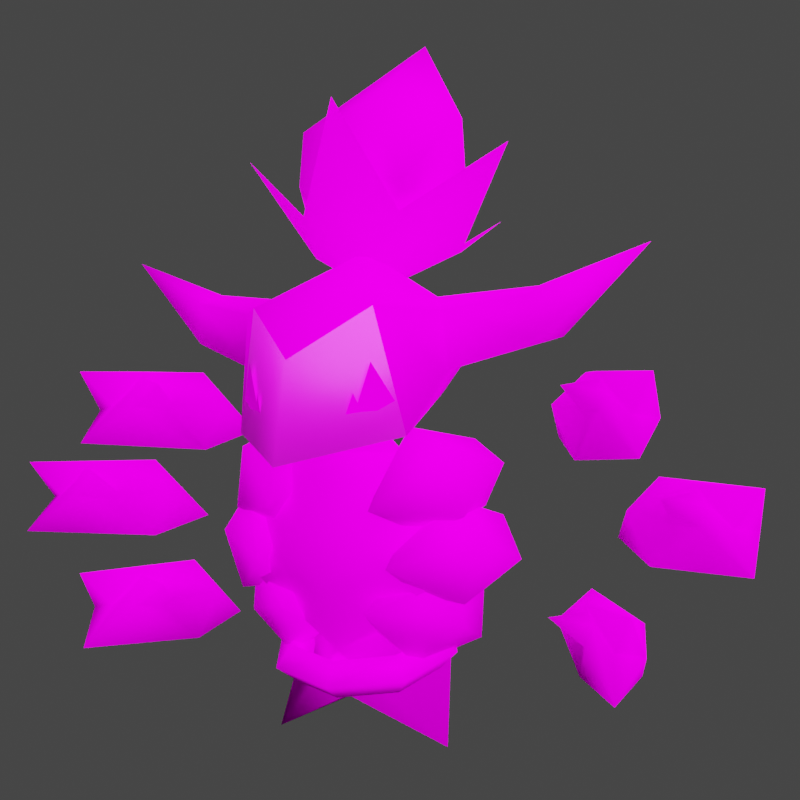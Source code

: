 # Source: rumble-hoopa.blend  (saved by Blender 3.6.11; exported with 4.5.12 LTS)
import bpy
from mathutils import Matrix  # noqa: F401  (used for matrix-valued properties, if any)

bpy.ops.wm.read_factory_settings(use_empty=True)
scene = bpy.context.scene
scene.name = 'Scene'

# ---- collections
col_collection = bpy.data.collections.new('Collection'); scene.collection.children.link(col_collection)

# ---- images (referenced by path relative to the original .blend; pixels are not part of the script)
import os
ASSET_DIR = os.environ.get("B2B_ASSET_DIR", "")  # directory of the original .blend (textures are referenced by path, not embedded)
HERE = os.path.dirname(os.path.abspath(__file__))  # packed textures are extracted next to this script under _unpacked/

def load_image(name, relpath, width, height, colorspace="sRGB"):
    """Load a texture the original file referenced (path relative to the .blend, or extracted next to this script)."""
    p = next((c for c in (os.path.join(HERE, relpath), os.path.join(ASSET_DIR, relpath)) if relpath and os.path.exists(c)), "")
    if p:
        img = bpy.data.images.load(p, check_existing=True)
        img.name = name
    else:  # same state as the original file: an image datablock whose file is absent (Cycles renders it pink)
        img = bpy.data.images.new(name, width, height)
        img.source = "FILE"
        img.filepath = "//" + (relpath or name)
    img.colorspace_settings.name = colorspace
    return img
img_pii_fuupa_mega_body_c_png = load_image('Pii_FUUPA_MEGA_Body_C.png', 'Pii_FUUPA_MEGA_Body_C.png', 1024, 1024, 'sRGB')
img_pii_fuupa_mega_eye_c_png = load_image('Pii_FUUPA_MEGA_Eye_C.png', 'Pii_FUUPA_MEGA_Eye_C.png', 1024, 1024, 'sRGB')

# ---- materials (node trees are filled in below, after node groups)
mat_pii_fuupa_mega_body = bpy.data.materials.new('Pii_FUUPA_MEGA_Body')
mat_pii_fuupa_mega_body.alpha_threshold = 0.0
mat_pii_fuupa_mega_body.use_backface_culling = True
mat_pii_fuupa_mega_body.use_transparent_shadow = False
mat_pii_fuupa_mega_body.line_color = (0.0, 0.0, 0.0, 1.0)
mat_pii_fuupa_mega_eye = bpy.data.materials.new('Pii_FUUPA_MEGA_Eye')
mat_pii_fuupa_mega_eye.use_transparent_shadow = False
mat_material = bpy.data.materials.new('Material')
mat_material.alpha_threshold = 0.0
mat_material.use_transparent_shadow = False
mat_material.roughness = 0.5
mat_material.line_color = (0.0, 0.0, 0.0, 1.0)
mat_material_001 = bpy.data.materials.new('Material.001')
mat_material_001.use_transparent_shadow = False

# ---- material node trees
mat_pii_fuupa_mega_body.use_nodes = True; mat_pii_fuupa_mega_body.node_tree.nodes.clear()
_N = mat_pii_fuupa_mega_body.node_tree.nodes; _L = mat_pii_fuupa_mega_body.node_tree.links
n0 = _N.new('ShaderNodeOutputMaterial'); n0.name = 'Material Output'; n0.location = (300, 300)
n1 = _N.new('ShaderNodeBsdfPrincipled'); n1.name = 'Principled BSDF'; n1.location = (10, 300)
n1.distribution = 'GGX'
n1.subsurface_method = 'BURLEY'
n1.inputs[2].default_value = 0.4
n1.inputs[3].default_value = 1.45
n1.inputs[13].default_value = 0.0
n1.inputs[27].default_value = (0.0, 0.0, 0.0, 1.0)
n1.inputs[28].default_value = 1.0
n2 = _N.new('ShaderNodeTexImage'); n2.name = 'Image Texture'; n2.location = (-280, 280)
n2.image = img_pii_fuupa_mega_body_c_png
n2.extension = 'MIRROR'
_L.new(n1.outputs[0], n0.inputs[0])
_L.new(n2.outputs[0], n1.inputs[0])
n0.is_active_output = True
mat_pii_fuupa_mega_eye.use_nodes = True; mat_pii_fuupa_mega_eye.node_tree.nodes.clear()
_N = mat_pii_fuupa_mega_eye.node_tree.nodes; _L = mat_pii_fuupa_mega_eye.node_tree.links
n0 = _N.new('ShaderNodeBsdfPrincipled'); n0.name = 'Principled BSDF'; n0.location = (10, 300)
n0.distribution = 'GGX'
n0.subsurface_method = 'BURLEY'
n0.inputs[3].default_value = 1.45
n0.inputs[27].default_value = (0.0, 0.0, 0.0, 1.0)
n0.inputs[28].default_value = 1.0
n1 = _N.new('ShaderNodeOutputMaterial'); n1.name = 'Material Output'; n1.location = (300, 300)
n2 = _N.new('ShaderNodeTexImage'); n2.name = 'Image Texture'; n2.location = (-280, 280)
n2.image = img_pii_fuupa_mega_eye_c_png
_L.new(n0.outputs[0], n1.inputs[0])
_L.new(n2.outputs[0], n0.inputs[0])
n1.is_active_output = True
mat_material.use_nodes = True; mat_material.node_tree.nodes.clear()
_N = mat_material.node_tree.nodes; _L = mat_material.node_tree.links
n0 = _N.new('ShaderNodeOutputMaterial'); n0.name = 'Material Output'; n0.location = (300, 300)
n1 = _N.new('ShaderNodeBsdfPrincipled'); n1.name = 'Principled BSDF'; n1.location = (10, 300)
n1.distribution = 'GGX'
n1.subsurface_method = 'RANDOM_WALK_SKIN'
n1.inputs[3].default_value = 1.45
n1.inputs[27].default_value = (0.0, 0.0, 0.0, 1.0)
n1.inputs[28].default_value = 1.0
_L.new(n1.outputs[0], n0.inputs[0])
n0.is_active_output = True
mat_material_001.use_nodes = True; mat_material_001.node_tree.nodes.clear()
_N = mat_material_001.node_tree.nodes; _L = mat_material_001.node_tree.links
n0 = _N.new('ShaderNodeBsdfPrincipled'); n0.name = 'Principled BSDF'; n0.location = (10, 300)
n0.distribution = 'GGX'
n0.subsurface_method = 'RANDOM_WALK_SKIN'
n0.inputs[3].default_value = 1.45
n0.inputs[27].default_value = (0.0, 0.0, 0.0, 1.0)
n0.inputs[28].default_value = 1.0
n1 = _N.new('ShaderNodeOutputMaterial'); n1.name = 'Material Output'; n1.location = (300, 300)
_L.new(n0.outputs[0], n1.inputs[0])
n1.is_active_output = True

# ---- world
world_world = bpy.data.worlds.new('World'); scene.world = world_world
world_world.use_nodes = True; world_world.node_tree.nodes.clear()
_N = world_world.node_tree.nodes; _L = world_world.node_tree.links
n0 = _N.new('ShaderNodeOutputWorld'); n0.name = 'World Output'; n0.location = (300, 300)
n1 = _N.new('ShaderNodeBackground'); n1.name = 'Background'; n1.location = (10, 300)
n1.inputs[0].default_value = (0.05088, 0.05088, 0.05088, 1.0)
_L.new(n1.outputs[0], n0.inputs[0])
n0.is_active_output = True
world_world.color = (0.05088, 0.05088, 0.05088)
world_world.use_sun_shadow = False
world_world.sun_shadow_jitter_overblur = 0.0

# ---- cameras
cam_camera = bpy.data.cameras.new('Camera')
cam_camera.clip_end = 100.0
cam_camera.ortho_scale = 7.314

# ---- lights
light_sun = bpy.data.lights.new('Sun', 'SUN')
light_sun.specular_factor = 0.0
light_sun.transmission_factor = 0.0
light_sun.use_shadow = False
light_sun.angle = 2.356
light_light = bpy.data.lights.new('Light', 'POINT')
light_light.transmission_factor = 0.0
light_light.energy = 1000.0
light_light.shadow_soft_size = 0.1
light_light.shadow_maximum_resolution = 0.006
light_light.use_absolute_resolution = True

# ---- meshes
me_pii_fuupa_mega = bpy.data.meshes.new('Pii_FUUPA_MEGA')
me_pii_fuupa_mega.from_pydata([(-0.7472, 0.3514, 0.3364), (-0.8157, 0.1216, 0.2623), (-1.039, 0.1565, 0.2779), (-1.048, 0.15, 0.4729), (-0.731, 0.1222, 0.468), (-0.8546, 0.1487, 0.5869), (-0.8987, -0.1496, 0.59), (-1.083, -0.3217, 0.5914), (-1.112, -0.1904, 0.4325), (-1.008, -0.2217, 0.4475), (-1.039, -0.3569, 0.3062), (-0.9272, -0.1821, 0.5211), (-0.9065, -0.1975, 0.4502), (-0.9011, -0.1464, 0.5636), (-0.7772, -0.1897, 0.5417), (-0.8456, -0.0399, 0.457), (-0.864, -0.03645, 0.4237), (0.6774, 0.3514, 1.133), (0.7895, 0.1394, 1.059), (1.002, 0.2172, 1.075), (1.011, 0.2125, 1.27), (0.7063, 0.1234, 1.265), (0.8223, 0.1736, 1.384), (0.9238, -0.1104, 1.387), (1.138, -0.2432, 1.388), (1.141, -0.1088, 1.229), (1.045, -0.1598, 1.244), (1.102, -0.2863, 1.103), (0.9581, -0.1367, 1.318), (0.9408, -0.1559, 1.247), (0.9256, -0.1068, 1.361), (0.8125, -0.1734, 1.339), (0.8503, -0.01318, 1.254), (0.8677, -0.006209, 1.221), (-0.6774, 0.3514, 1.133), (-0.7895, 0.1394, 1.059), (-1.002, 0.2172, 1.075), (-1.011, 0.2125, 1.27), (-0.7063, 0.1234, 1.265), (-0.8223, 0.1736, 1.384), (-0.9238, -0.1104, 1.387), (-1.138, -0.2432, 1.388), (-1.141, -0.1088, 1.229), (-1.045, -0.1598, 1.244), (-1.102, -0.2863, 1.103), (-0.9581, -0.1367, 1.318), (-0.9408, -0.1559, 1.247), (-0.9256, -0.1068, 1.361), (-0.8125, -0.1734, 1.339), (-0.8503, -0.01318, 1.254), (-0.8677, -0.006209, 1.221), (0.9115, 0.3514, 0.7523), (1.063, 0.1654, 0.6782), (1.256, 0.2831, 0.6938), (1.266, 0.2803, 0.8888), (0.9843, 0.1334, 0.8839), (1.088, 0.2053, 1.003), (1.243, -0.05345, 1.006), (1.48, -0.1418, 1.007), (1.456, -0.009566, 0.8484), (1.372, -0.07822, 0.8634), (1.452, -0.1913, 0.7221), (1.282, -0.07257, 0.937), (1.269, -0.09476, 0.8661), (1.244, -0.04961, 0.9795), (1.146, -0.137, 0.9576), (1.152, 0.02756, 0.8729), (1.168, 0.03777, 0.8396), (-0.9115, 0.3514, 0.7523), (-1.063, 0.1654, 0.6782), (-1.256, 0.2831, 0.6938), (-1.266, 0.2803, 0.8888), (-0.9843, 0.1334, 0.8839), (-1.088, 0.2053, 1.003), (-1.243, -0.05345, 1.006), (-1.48, -0.1418, 1.007), (-1.456, -0.009566, 0.8484), (-1.372, -0.07822, 0.8634), (-1.452, -0.1913, 0.7221), (-1.282, -0.07257, 0.937), (-1.269, -0.09476, 0.8661), (-1.244, -0.04961, 0.9795), (-1.146, -0.137, 0.9576), (-1.152, 0.02756, 0.8729), (-1.168, 0.03777, 0.8396), (0.7472, 0.3514, 0.3364), (0.8157, 0.1216, 0.2623), (1.039, 0.1565, 0.2779), (1.048, 0.15, 0.4729), (0.731, 0.1222, 0.468), (0.8546, 0.1487, 0.5869), (0.8987, -0.1496, 0.59), (1.083, -0.3217, 0.5914), (1.112, -0.1904, 0.4325), (1.008, -0.2217, 0.4475), (1.039, -0.3569, 0.3062), (0.9272, -0.1821, 0.5211), (0.9065, -0.1975, 0.4502), (0.9011, -0.1464, 0.5636), (0.7772, -0.1897, 0.5417), (0.8456, -0.0399, 0.457), (0.864, -0.03645, 0.4237), (-0.2366, -0.1721, 1.092), (-0.3828, -0.2113, 0.6436), (0.0, -0.2356, 0.3666), (0.3828, -0.2113, 0.6436), (0.2366, -0.1721, 1.092), (-0.3828, 0.1013, 0.8464), (-0.2984, 0.1856, 0.4583), (0.2984, 0.1856, 0.4583), (0.3828, 0.1013, 0.8464), (0.0, 0.2356, 1.133), (0.0, 0.3383, 0.7008), (0.0, 0.1069, 0.1498), (0.0, -0.1448, 0.1796), (0.3505, -0.01659, -0.01402), (-0.3505, -0.01659, -0.01402), (0.0, -0.1468, 1.331), (0.0, -0.3653, 0.6243), (0.1494, -0.3558, 0.7324), (0.09233, -0.3405, 0.9074), (-0.09233, -0.3405, 0.9074), (-0.1494, -0.3558, 0.7324), (-0.1298, 0.4861, 0.358), (0.1298, 0.4861, 0.358), (0.0, 0.4294, 0.1192), (-0.07516, 0.7506, 0.3862), (0.07516, 0.7506, 0.3862), (7.822e-18, 0.8479, 0.3087), (-1.851e-17, 1.161, 0.6071), (0.1752, 0.7821, 0.3514), (-0.1752, 0.7821, 0.3514), (-0.1615, -0.3621, 0.5343), (-0.1698, -0.1205, 0.6407), (-0.4077, -0.1063, 0.654), (-0.4388, -0.0757, 0.4532), (-0.1089, -0.1159, 0.4147), (-0.2558, -0.1029, 0.3069), (-0.2312, 0.2139, 0.339), (-0.42, 0.1773, 0.3627), (-0.3946, 0.2898, 0.5502), (-0.09088, 0.4107, 0.6955), (-0.2622, 0.258, 0.6729), (-0.1854, 0.2288, 0.5667), (0.1615, -0.3621, 0.5343), (0.1698, -0.1205, 0.6407), (0.4077, -0.1063, 0.654), (0.4388, -0.0757, 0.4532), (0.1089, -0.1159, 0.4147), (0.2558, -0.1029, 0.3069), (0.2312, 0.2139, 0.339), (0.42, 0.1773, 0.3627), (0.3946, 0.2898, 0.5502), (0.09088, 0.4107, 0.6955), (0.2622, 0.258, 0.6729), (0.1854, 0.2288, 0.5667), (0.1947, -0.4045, 0.903), (0.1346, -0.1598, 0.9822), (0.2583, -0.1675, 1.186), (0.4439, -0.15, 1.099), (0.2869, -0.1607, 0.8043), (0.4591, -0.1671, 0.8647), (0.442, 0.1559, 0.8759), (0.5317, 0.0988, 1.045), (0.3762, 0.2236, 1.126), (0.1132, 0.3879, 0.8937), (0.2118, 0.2036, 1.08), (0.2424, 0.1851, 0.9467), (0.2511, -0.3813, 0.7014), (0.2211, -0.1391, 0.8024), (0.4247, -0.1377, 0.927), (0.5488, -0.1116, 0.7653), (0.275, -0.1343, 0.5746), (0.4558, -0.1308, 0.5494), (0.436, 0.1873, 0.5699), (0.5889, 0.1408, 0.6802), (0.4821, 0.2575, 0.8302), (0.1404, 0.4003, 0.7854), (0.3173, 0.2277, 0.871), (0.2846, 0.2089, 0.7391), (-0.1947, -0.4045, 0.903), (-0.1346, -0.1598, 0.9822), (-0.2583, -0.1675, 1.186), (-0.4439, -0.15, 1.099), (-0.2869, -0.1607, 0.8043), (-0.4591, -0.1671, 0.8647), (-0.442, 0.1559, 0.8759), (-0.5317, 0.0988, 1.045), (-0.3762, 0.2236, 1.126), (-0.1132, 0.3879, 0.8937), (-0.2118, 0.2036, 1.08), (-0.2424, 0.1851, 0.9467), (-0.2511, -0.3813, 0.7014), (-0.2211, -0.1391, 0.8024), (-0.4247, -0.1377, 0.927), (-0.5488, -0.1116, 0.7653), (-0.275, -0.1343, 0.5746), (-0.4558, -0.1308, 0.5494), (-0.436, 0.1873, 0.5699), (-0.5889, 0.1408, 0.6802), (-0.4821, 0.2575, 0.8302), (-0.1404, 0.4003, 0.7854), (-0.3173, 0.2277, 0.871), (-0.2846, 0.2089, 0.7391), (0.3703, 0.03388, 0.3325), (0.2962, 0.01681, 0.4046), (0.2222, 0.03388, 0.3325), (0.2962, 0.05096, 0.2605), (0.2618, 0.2886, 0.3929), (0.2094, 0.2206, 0.4529), (0.1571, 0.1867, 0.3688), (0.2094, 0.2548, 0.3088), (-4.889e-08, 0.3942, 0.4179), (-5.448e-08, 0.305, 0.4729), (-6.007e-08, 0.2501, 0.3838), (-5.448e-08, 0.3392, 0.3288), (-0.2618, 0.2886, 0.3929), (-0.2094, 0.2206, 0.4529), (-0.1571, 0.1867, 0.3688), (-0.2094, 0.2548, 0.3088), (-0.3703, 0.03388, 0.3325), (-0.2962, 0.01681, 0.4046), (-0.2222, 0.03388, 0.3325), (-0.2962, 0.05096, 0.2605), (-0.2618, -0.2209, 0.2722), (-0.2094, -0.187, 0.3563), (-0.1571, -0.119, 0.2963), (-0.2094, -0.1528, 0.2122), (-4.889e-08, -0.3264, 0.2472), (-5.448e-08, -0.2714, 0.3363), (-6.007e-08, -0.1823, 0.2813), (-5.448e-08, -0.2373, 0.1922), (0.2618, -0.2209, 0.2722), (0.2094, -0.187, 0.3563), (0.1571, -0.119, 0.2963), (0.2094, -0.1528, 0.2122), (0.0, -0.6336, 1.423), (-0.3245, -0.369, 1.164), (-0.2297, -0.4399, 1.61), (0.2297, -0.4399, 1.61), (0.0, -0.7239, 1.073), (0.3245, -0.369, 1.164), (0.2366, 0.244, 1.305), (0.3983, -0.1456, 1.392), (0.3913, -0.2003, 1.605), (0.3571, 0.1297, 1.416), (0.6865, -0.06054, 1.498), (0.7477, 0.1379, 1.516), (0.6643, -0.09505, 1.657), (1.074, 0.09166, 1.848), (0.7257, 0.1558, 1.65), (0.6702, 0.07575, 1.702), (0.2994, 0.009617, 1.666), (0.3201, 0.1386, 1.595), (0.0, 0.02841, 1.849), (0.0, 0.3948, 1.686), (-0.2994, 0.009617, 1.666), (-0.3913, -0.2003, 1.605), (-0.3201, 0.1386, 1.595), (-0.6702, 0.07575, 1.702), (-0.7257, 0.1558, 1.65), (-0.6643, -0.09505, 1.657), (-1.074, 0.09166, 1.848), (-0.7477, 0.1379, 1.516), (-0.6865, -0.06054, 1.498), (-0.3983, -0.1456, 1.392), (-0.3571, 0.1297, 1.416), (-0.2366, 0.244, 1.305), (0.1578, -0.5178, 1.223), (0.2102, -0.4607, 1.227), (0.1832, -0.5, 1.313), (0.1848, -0.4886, 1.247), (0.3048, -0.3786, 1.258), (0.2327, -0.4654, 1.419), (-0.1578, -0.5178, 1.223), (-0.2102, -0.4607, 1.227), (-0.1832, -0.5, 1.313), (-0.1848, -0.4886, 1.247), (-0.3048, -0.3786, 1.258), (-0.2327, -0.4654, 1.419), (8.244e-10, 0.0737, 1.779), (-0.3403, 0.2532, 1.949), (-0.2103, -0.1227, 2.086), (0.2103, -0.1227, 2.086), (-2.103e-08, 0.4855, 1.865), (0.3403, 0.2532, 1.949), (0.2103, 0.569, 2.209), (0.3403, 0.1678, 2.361), (9.9e-10, 0.07054, 2.437), (8.244e-10, 0.6659, 2.807), (-0.3403, 0.1678, 2.361), (-0.2103, 0.569, 2.209), (2.428e-10, 0.05702, 1.705), (-0.3153, 0.2313, 1.855), (-0.1949, -0.1186, 1.975), (0.1949, -0.1186, 1.975), (-1.539e-08, 0.4476, 1.781), (0.3153, 0.2313, 1.855), (0.3383, 0.6998, 2.034), (0.5474, 0.09232, 2.243), (-0.3383, 0.6998, 2.034), (4.024e-08, -0.2831, 2.371), (-0.5474, 0.09232, 2.243), (2.428e-10, 0.05702, 1.705), (-0.3153, 0.2313, 1.855), (-0.1949, -0.1186, 1.975), (0.1949, -0.1186, 1.975), (-1.539e-08, 0.4476, 1.781), (0.3153, 0.2313, 1.855), (0.3383, 0.6998, 2.034), (0.5474, 0.09232, 2.243), (-0.3383, 0.6998, 2.034), (4.024e-08, -0.2831, 2.371), (-0.5474, 0.09232, 2.243)], [], [(0, 4, 1), (0, 1, 2), (2, 3, 0), (0, 3, 5), (0, 5, 4), (5, 6, 4), (3, 7, 5), (5, 7, 6), (3, 8, 7), (7, 9, 6), (8, 9, 7), (10, 9, 8), (11, 9, 10, 12), (6, 9, 11, 13), (12, 14, 11), (11, 14, 13), (13, 14, 15), (15, 14, 16), (16, 14, 12), (4, 15, 16, 1), (1, 16, 12, 10), (4, 6, 13, 15), (1, 10, 2), (2, 10, 8), (2, 8, 3), (17, 18, 21), (17, 19, 18), (19, 17, 20), (17, 22, 20), (17, 21, 22), (22, 21, 23), (20, 22, 24), (22, 23, 24), (20, 24, 25), (24, 23, 26), (25, 24, 26), (27, 25, 26), (28, 29, 27, 26), (23, 30, 28, 26), (29, 28, 31), (28, 30, 31), (30, 32, 31), (32, 33, 31), (33, 29, 31), (21, 18, 33, 32), (18, 27, 29, 33), (21, 32, 30, 23), (18, 19, 27), (19, 25, 27), (19, 20, 25), (34, 38, 35), (34, 35, 36), (36, 37, 34), (34, 37, 39), (34, 39, 38), (39, 40, 38), (37, 41, 39), (39, 41, 40), (37, 42, 41), (41, 43, 40), (42, 43, 41), (44, 43, 42), (45, 43, 44, 46), (40, 43, 45, 47), (46, 48, 45), (45, 48, 47), (47, 48, 49), (49, 48, 50), (50, 48, 46), (38, 49, 50, 35), (35, 50, 46, 44), (38, 40, 47, 49), (35, 44, 36), (36, 44, 42), (36, 42, 37), (51, 52, 55), (51, 53, 52), (53, 51, 54), (51, 56, 54), (51, 55, 56), (56, 55, 57), (54, 56, 58), (56, 57, 58), (54, 58, 59), (58, 57, 60), (59, 58, 60), (61, 59, 60), (62, 63, 61, 60), (57, 64, 62, 60), (63, 62, 65), (62, 64, 65), (64, 66, 65), (66, 67, 65), (67, 63, 65), (55, 52, 67, 66), (52, 61, 63, 67), (55, 66, 64, 57), (52, 53, 61), (53, 59, 61), (53, 54, 59), (68, 72, 69), (68, 69, 70), (70, 71, 68), (68, 71, 73), (68, 73, 72), (73, 74, 72), (71, 75, 73), (73, 75, 74), (71, 76, 75), (75, 77, 74), (76, 77, 75), (78, 77, 76), (79, 77, 78, 80), (74, 77, 79, 81), (80, 82, 79), (79, 82, 81), (81, 82, 83), (83, 82, 84), (84, 82, 80), (72, 83, 84, 69), (69, 84, 80, 78), (72, 74, 81, 83), (69, 78, 70), (70, 78, 76), (70, 76, 71), (85, 86, 89), (85, 87, 86), (87, 85, 88), (85, 90, 88), (85, 89, 90), (90, 89, 91), (88, 90, 92), (90, 91, 92), (88, 92, 93), (92, 91, 94), (93, 92, 94), (95, 93, 94), (96, 97, 95, 94), (91, 98, 96, 94), (97, 96, 99), (96, 98, 99), (98, 100, 99), (100, 101, 99), (101, 97, 99), (89, 86, 101, 100), (86, 95, 97, 101), (89, 100, 98, 91), (86, 87, 95), (87, 93, 95), (87, 88, 93), (121, 106, 102), (118, 105, 119), (121, 103, 122), (120, 105, 106), (106, 111, 117), (103, 102, 107), (104, 103, 108), (105, 104, 109), (106, 105, 110), (102, 111, 107), (103, 107, 108), (109, 113, 125, 124), (105, 109, 110), (106, 110, 111), (107, 111, 112), (108, 107, 112), (109, 108, 112), (110, 109, 112), (111, 110, 112), (104, 114, 115), (104, 108, 116), (114, 113, 115), (109, 104, 115), (113, 109, 115), (114, 104, 116), (113, 114, 116), (108, 113, 116), (111, 102, 117), (102, 106, 117), (119, 121, 122), (118, 103, 104), (121, 120, 106), (118, 104, 105), (121, 102, 103), (120, 119, 105), (122, 118, 119), (119, 120, 121), (118, 122, 103), (124, 125, 128, 127), (113, 108, 123, 125), (108, 109, 124, 123), (127, 128, 129), (125, 123, 126, 128), (123, 124, 127, 126), (128, 126, 129), (126, 127, 129), (129, 127, 130), (126, 129, 131), (132, 136, 133), (132, 133, 134), (134, 135, 132), (132, 135, 137), (132, 137, 136), (137, 138, 136), (135, 139, 137), (137, 139, 138), (135, 140, 139), (139, 141, 138), (140, 141, 139), (143, 141, 142), (142, 141, 140), (138, 141, 143), (136, 138, 143), (136, 143, 133), (133, 143, 142), (133, 142, 134), (134, 142, 140), (134, 140, 135), (144, 145, 148), (144, 146, 145), (146, 144, 147), (144, 149, 147), (144, 148, 149), (149, 148, 150), (147, 149, 151), (149, 150, 151), (147, 151, 152), (151, 150, 153), (152, 151, 153), (155, 154, 153), (154, 152, 153), (150, 155, 153), (148, 155, 150), (148, 145, 155), (145, 154, 155), (145, 146, 154), (146, 152, 154), (146, 147, 152), (156, 157, 160), (156, 158, 157), (158, 156, 159), (156, 161, 159), (156, 160, 161), (161, 160, 162), (159, 161, 163), (161, 162, 163), (159, 163, 164), (163, 162, 165), (164, 163, 165), (167, 166, 165), (166, 164, 165), (162, 167, 165), (160, 167, 162), (160, 157, 167), (157, 166, 167), (157, 158, 166), (158, 164, 166), (158, 159, 164), (168, 169, 172), (168, 170, 169), (170, 168, 171), (168, 173, 171), (168, 172, 173), (173, 172, 174), (171, 173, 175), (173, 174, 175), (171, 175, 176), (175, 174, 177), (176, 175, 177), (179, 178, 177), (178, 176, 177), (174, 179, 177), (172, 179, 174), (172, 169, 179), (169, 178, 179), (169, 170, 178), (170, 176, 178), (170, 171, 176), (180, 184, 181), (180, 181, 182), (182, 183, 180), (180, 183, 185), (180, 185, 184), (185, 186, 184), (183, 187, 185), (185, 187, 186), (183, 188, 187), (187, 189, 186), (188, 189, 187), (191, 189, 190), (190, 189, 188), (186, 189, 191), (184, 186, 191), (184, 191, 181), (181, 191, 190), (181, 190, 182), (182, 190, 188), (182, 188, 183), (192, 196, 193), (192, 193, 194), (194, 195, 192), (192, 195, 197), (192, 197, 196), (197, 198, 196), (195, 199, 197), (197, 199, 198), (195, 200, 199), (199, 201, 198), (200, 201, 199), (203, 201, 202), (202, 201, 200), (198, 201, 203), (196, 198, 203), (196, 203, 193), (193, 203, 202), (193, 202, 194), (194, 202, 200), (194, 200, 195), (204, 208, 209, 205), (205, 209, 210, 206), (206, 210, 211, 207), (207, 211, 208, 204), (208, 212, 213, 209), (209, 213, 214, 210), (210, 214, 215, 211), (211, 215, 212, 208), (212, 216, 217, 213), (213, 217, 218, 214), (214, 218, 219, 215), (215, 219, 216, 212), (216, 220, 221, 217), (217, 221, 222, 218), (218, 222, 223, 219), (219, 223, 220, 216), (220, 224, 225, 221), (221, 225, 226, 222), (222, 226, 227, 223), (223, 227, 224, 220), (224, 228, 229, 225), (225, 229, 230, 226), (226, 230, 231, 227), (227, 231, 228, 224), (228, 232, 233, 229), (229, 233, 234, 230), (230, 234, 235, 231), (231, 235, 232, 228), (232, 204, 205, 233), (233, 205, 206, 234), (234, 206, 207, 235), (235, 207, 204, 232), (236, 237, 240), (236, 238, 237), (238, 236, 239), (236, 241, 239), (236, 240, 241), (241, 240, 242), (239, 241, 243, 244), (241, 242, 245, 243), (244, 243, 246, 248), (243, 245, 247, 246), (246, 247, 249), (248, 246, 249), (247, 250, 249), (250, 251, 249), (251, 248, 249), (253, 252, 251, 250), (252, 244, 248, 251), (239, 244, 252, 254), (254, 252, 253, 255), (238, 254, 256, 257), (238, 239, 254), (258, 256, 254, 255), (257, 256, 259, 261), (256, 258, 260, 259), (259, 260, 262), (261, 259, 262), (263, 264, 262), (260, 263, 262), (264, 261, 262), (265, 257, 261, 264), (266, 265, 264, 263), (237, 265, 266, 267), (237, 238, 257, 265), (258, 266, 263, 260), (267, 266, 258, 255), (240, 267, 242), (240, 237, 267), (242, 267, 255), (253, 245, 242, 255), (245, 253, 250, 247), (268, 269, 270), (271, 272, 273), (274, 276, 275), (277, 279, 278), (280, 281, 284), (280, 282, 281), (282, 280, 283), (280, 285, 283), (280, 284, 285), (285, 284, 286), (283, 285, 287), (285, 286, 287), (283, 287, 288), (287, 286, 289), (288, 287, 289), (291, 290, 289), (290, 288, 289), (286, 291, 289), (284, 291, 286), (284, 281, 291), (281, 290, 291), (281, 282, 290), (282, 288, 290), (282, 283, 288), (292, 293, 296), (292, 294, 293), (294, 292, 295), (292, 297, 295), (292, 296, 297), (297, 296, 298), (295, 297, 299), (296, 293, 300), (294, 295, 301), (293, 294, 302), (303, 307, 304), (303, 304, 305), (305, 306, 303), (303, 306, 308), (303, 308, 307), (308, 309, 307), (306, 310, 308), (307, 311, 304), (305, 312, 306), (304, 313, 305)])
me_pii_fuupa_mega.polygons.foreach_set('use_smooth', [1, 1, 1, 1, 1, 1, 1, 1, 1, 1, 1, 1, 1, 1, 1, 1, 1, 1, 1, 1, 1, 1, 1, 1, 1, 1, 1, 1, 1, 1, 1, 1, 1, 1, 1, 1, 1, 1, 1, 1, 1, 1, 1, 1, 1, 1, 1, 1, 1, 1, 1, 1, 1, 1, 1, 1, 1, 1, 1, 1, 1, 1, 1, 1, 1, 1, 1, 1, 1, 1, 1, 1, 1, 1, 1, 1, 1, 1, 1, 1, 1, 1, 1, 1, 1, 1, 1, 1, 1, 1, 1, 1, 1, 1, 1, 1, 1, 1, 1, 1, 1, 1, 1, 1, 1, 1, 1, 1, 1, 1, 1, 1, 1, 1, 1, 1, 1, 1, 1, 1, 1, 1, 1, 1, 1, 1, 1, 1, 1, 1, 1, 1, 1, 1, 1, 1, 1, 1, 1, 1, 1, 1, 1, 1, 1, 1, 1, 1, 1, 1, 1, 1, 1, 1, 1, 1, 1, 1, 1, 1, 1, 1, 1, 1, 1, 1, 1, 1, 1, 1, 1, 1, 1, 1, 1, 1, 1, 1, 1, 1, 1, 1, 1, 1, 1, 1, 1, 1, 1, 1, 1, 1, 1, 1, 1, 1, 1, 1, 1, 1, 1, 1, 1, 1, 1, 1, 1, 1, 1, 1, 1, 1, 1, 1, 1, 1, 1, 1, 1, 1, 1, 1, 1, 1, 1, 1, 1, 1, 1, 1, 1, 1, 1, 1, 1, 1, 1, 1, 1, 1, 1, 1, 1, 1, 1, 1, 1, 1, 1, 1, 1, 1, 1, 1, 1, 1, 1, 1, 1, 1, 1, 1, 1, 1, 1, 1, 1, 1, 1, 1, 1, 1, 1, 1, 1, 1, 1, 1, 1, 1, 1, 1, 1, 1, 1, 1, 1, 1, 1, 1, 1, 1, 1, 1, 1, 1, 1, 1, 1, 1, 1, 1, 1, 1, 1, 1, 1, 1, 1, 1, 1, 1, 1, 1, 1, 1, 1, 1, 1, 1, 1, 1, 1, 1, 1, 1, 1, 1, 1, 1, 1, 1, 1, 1, 1, 1, 1, 1, 1, 1, 1, 1, 1, 1, 1, 1, 1, 1, 1, 1, 1, 1, 1, 1, 1, 1, 1, 1, 1, 1, 1, 1, 1, 1, 1, 1, 1, 1, 1, 1, 1, 1, 1, 1, 1, 1, 1, 1, 1, 1, 1, 1, 1, 1, 1, 1, 1, 1, 1, 1, 0, 0, 0, 0, 1, 1, 1, 1, 1, 1, 1, 1, 1, 1, 1, 1, 1, 1, 1, 1, 1, 1, 1, 1, 1, 1, 1, 1, 1, 1, 1, 1, 1, 1, 1, 1, 1, 1, 1, 1, 1, 1, 1, 1])
me_pii_fuupa_mega.polygons.foreach_set('material_index', [0, 0, 0, 0, 0, 0, 0, 0, 0, 0, 0, 0, 0, 0, 0, 0, 0, 0, 0, 0, 0, 0, 0, 0, 0, 0, 0, 0, 0, 0, 0, 0, 0, 0, 0, 0, 0, 0, 0, 0, 0, 0, 0, 0, 0, 0, 0, 0, 0, 0, 0, 0, 0, 0, 0, 0, 0, 0, 0, 0, 0, 0, 0, 0, 0, 0, 0, 0, 0, 0, 0, 0, 0, 0, 0, 0, 0, 0, 0, 0, 0, 0, 0, 0, 0, 0, 0, 0, 0, 0, 0, 0, 0, 0, 0, 0, 0, 0, 0, 0, 0, 0, 0, 0, 0, 0, 0, 0, 0, 0, 0, 0, 0, 0, 0, 0, 0, 0, 0, 0, 0, 0, 0, 0, 0, 0, 0, 0, 0, 0, 0, 0, 0, 0, 0, 0, 0, 0, 0, 0, 0, 0, 0, 0, 0, 0, 0, 0, 0, 0, 0, 0, 0, 0, 0, 0, 0, 0, 0, 0, 0, 0, 0, 0, 0, 0, 0, 0, 0, 0, 0, 0, 0, 0, 0, 0, 0, 0, 0, 0, 0, 0, 0, 0, 0, 0, 0, 0, 0, 0, 0, 0, 0, 0, 0, 0, 0, 0, 0, 0, 0, 0, 0, 0, 0, 0, 0, 0, 0, 0, 0, 0, 0, 0, 0, 0, 0, 0, 0, 0, 0, 0, 0, 0, 0, 0, 0, 0, 0, 0, 0, 0, 0, 0, 0, 0, 0, 0, 0, 0, 0, 0, 0, 0, 0, 0, 0, 0, 0, 0, 0, 0, 0, 0, 0, 0, 0, 0, 0, 0, 0, 0, 0, 0, 0, 0, 0, 0, 0, 0, 0, 0, 0, 0, 0, 0, 0, 0, 0, 0, 0, 0, 0, 0, 0, 0, 0, 0, 0, 0, 0, 0, 0, 0, 0, 0, 0, 0, 0, 0, 0, 0, 0, 0, 0, 0, 0, 0, 0, 0, 0, 0, 0, 0, 0, 0, 0, 0, 0, 0, 0, 0, 0, 0, 0, 0, 0, 0, 0, 0, 0, 0, 0, 0, 0, 0, 0, 0, 0, 0, 0, 0, 0, 0, 0, 0, 0, 0, 0, 0, 1, 1, 0, 1, 1, 0, 0, 0, 0, 0, 0, 0, 0, 0, 0, 0, 0, 0, 0, 0, 0, 0, 0, 0, 0, 0, 0, 0, 0, 0, 0, 0, 0, 0, 0, 0, 0, 0, 0, 0, 0, 0, 0, 0, 0, 0, 0, 0, 0, 0, 0, 0, 0, 0, 0, 0, 0, 0, 0, 0, 0, 0, 0, 0, 0, 0, 0, 0, 0, 0, 0, 0, 0, 0, 0, 0, 0, 0, 0, 0, 0, 0, 0, 0])
_uv = me_pii_fuupa_mega.uv_layers.new(name='UVMap')
_uv.uv.foreach_set('vector', [0.2475, 0.009858, 0.2459, 0.06402, 0.264, 0.06437, 0.2475, 0.009858, 0.264, 0.06437, 0.3113, 0.05674, 0.3113, 0.05674, 0.3131, 0.05829, 0.2475, 0.009858, 0.2475, 0.009858, 0.3131, 0.05829, 0.272, 0.05807, 0.2475, 0.009858, 0.272, 0.05807, 0.2459, 0.06402, 0.272, 0.05807, 0.2838, 0.1287, 0.2459, 0.06402, 0.3131, 0.05829, 0.3245, 0.1699, 0.272, 0.05807, 0.272, 0.05807, 0.3245, 0.1699, 0.2838, 0.1287, 0.3131, 0.05829, 0.3295, 0.139, 0.3245, 0.1699, 0.3245, 0.1699, 0.3077, 0.1461, 0.2838, 0.1287, 0.3295, 0.139, 0.3077, 0.1461, 0.3245, 0.1699, 0.3153, 0.1781, 0.3077, 0.1461, 0.3295, 0.139, 0.2901, 0.1365, 0.3077, 0.1461, 0.3153, 0.1781, 0.2858, 0.1401, 0.2838, 0.1287, 0.3077, 0.1461, 0.2901, 0.1365, 0.2843, 0.128, 0.2685, 0.1775, 0.2591, 0.1768, 0.27, 0.1763, 0.27, 0.1763, 0.2591, 0.1768, 0.268, 0.1734, 0.268, 0.1734, 0.2591, 0.1768, 0.2637, 0.1647, 0.2637, 0.1647, 0.2591, 0.1768, 0.265, 0.1644, 0.265, 0.1644, 0.2591, 0.1768, 0.2685, 0.1775, 0.2459, 0.06402, 0.2716, 0.1027, 0.2755, 0.1019, 0.264, 0.06437, 0.264, 0.06437, 0.2755, 0.1019, 0.2858, 0.1401, 0.3153, 0.1781, 0.2459, 0.06402, 0.2838, 0.1287, 0.2843, 0.128, 0.2716, 0.1027, 0.264, 0.06437, 0.3153, 0.1781, 0.3113, 0.05674, 0.3113, 0.05674, 0.3153, 0.1781, 0.3295, 0.139, 0.3113, 0.05674, 0.3295, 0.139, 0.3131, 0.05829, 0.2327, 0.01028, 0.2491, 0.06479, 0.2311, 0.06444, 0.2327, 0.01028, 0.2964, 0.05716, 0.2491, 0.06479, 0.2964, 0.05716, 0.2327, 0.01028, 0.2982, 0.05871, 0.2327, 0.01028, 0.2572, 0.05849, 0.2982, 0.05871, 0.2327, 0.01028, 0.2311, 0.06444, 0.2572, 0.05849, 0.2572, 0.05849, 0.2311, 0.06444, 0.269, 0.1291, 0.2982, 0.05871, 0.2572, 0.05849, 0.3096, 0.1704, 0.2572, 0.05849, 0.269, 0.1291, 0.3096, 0.1704, 0.2982, 0.05871, 0.3096, 0.1704, 0.3147, 0.1394, 0.3096, 0.1704, 0.269, 0.1291, 0.2928, 0.1465, 0.3147, 0.1394, 0.3096, 0.1704, 0.2928, 0.1465, 0.3005, 0.1785, 0.3147, 0.1394, 0.2928, 0.1465, 0.2753, 0.1369, 0.271, 0.1405, 0.3005, 0.1785, 0.2928, 0.1465, 0.269, 0.1291, 0.2695, 0.1284, 0.2753, 0.1369, 0.2928, 0.1465, 0.2635, 0.1777, 0.2649, 0.1764, 0.254, 0.1769, 0.2649, 0.1764, 0.2629, 0.1735, 0.254, 0.1769, 0.2629, 0.1735, 0.2586, 0.1649, 0.254, 0.1769, 0.2586, 0.1649, 0.2599, 0.1646, 0.254, 0.1769, 0.2599, 0.1646, 0.2635, 0.1777, 0.254, 0.1769, 0.2311, 0.06444, 0.2491, 0.06479, 0.2607, 0.1023, 0.2568, 0.1031, 0.2491, 0.06479, 0.3005, 0.1785, 0.271, 0.1405, 0.2607, 0.1023, 0.2311, 0.06444, 0.2568, 0.1031, 0.2695, 0.1284, 0.269, 0.1291, 0.2491, 0.06479, 0.2964, 0.05716, 0.3005, 0.1785, 0.2964, 0.05716, 0.3147, 0.1394, 0.3005, 0.1785, 0.2964, 0.05716, 0.2982, 0.05871, 0.3147, 0.1394, 0.2327, 0.00967, 0.2311, 0.06383, 0.2491, 0.06418, 0.2327, 0.00967, 0.2491, 0.06418, 0.2964, 0.05655, 0.2964, 0.05655, 0.2982, 0.0581, 0.2327, 0.00967, 0.2327, 0.00967, 0.2982, 0.0581, 0.2572, 0.05788, 0.2327, 0.00967, 0.2572, 0.05788, 0.2311, 0.06383, 0.2572, 0.05788, 0.269, 0.1285, 0.2311, 0.06383, 0.2982, 0.0581, 0.3096, 0.1697, 0.2572, 0.05788, 0.2572, 0.05788, 0.3096, 0.1697, 0.269, 0.1285, 0.2982, 0.0581, 0.3147, 0.1388, 0.3096, 0.1697, 0.3096, 0.1697, 0.2928, 0.1459, 0.269, 0.1285, 0.3147, 0.1388, 0.2928, 0.1459, 0.3096, 0.1697, 0.3005, 0.1779, 0.2928, 0.1459, 0.3147, 0.1388, 0.2753, 0.1363, 0.2928, 0.1459, 0.3005, 0.1779, 0.271, 0.1399, 0.269, 0.1285, 0.2928, 0.1459, 0.2753, 0.1363, 0.2695, 0.1278, 0.2635, 0.1774, 0.254, 0.1767, 0.2649, 0.1762, 0.2649, 0.1762, 0.254, 0.1767, 0.2629, 0.1733, 0.2629, 0.1733, 0.254, 0.1767, 0.2586, 0.1646, 0.2586, 0.1646, 0.254, 0.1767, 0.2599, 0.1644, 0.2599, 0.1644, 0.254, 0.1767, 0.2635, 0.1774, 0.2311, 0.06383, 0.2568, 0.1025, 0.2607, 0.1017, 0.2491, 0.06418, 0.2491, 0.06418, 0.2607, 0.1017, 0.271, 0.1399, 0.3005, 0.1779, 0.2311, 0.06383, 0.269, 0.1285, 0.2695, 0.1278, 0.2568, 0.1025, 0.2491, 0.06418, 0.3005, 0.1779, 0.2964, 0.05655, 0.2964, 0.05655, 0.3005, 0.1779, 0.3147, 0.1388, 0.2964, 0.05655, 0.3147, 0.1388, 0.2982, 0.0581, 0.2825, 0.01091, 0.2989, 0.06542, 0.2809, 0.06507, 0.2825, 0.01091, 0.3462, 0.05779, 0.2989, 0.06542, 0.3462, 0.05779, 0.2825, 0.01091, 0.348, 0.05934, 0.2825, 0.01091, 0.307, 0.05912, 0.348, 0.05934, 0.2825, 0.01091, 0.2809, 0.06507, 0.307, 0.05912, 0.307, 0.05912, 0.2809, 0.06507, 0.3188, 0.1298, 0.348, 0.05934, 0.307, 0.05912, 0.3594, 0.171, 0.307, 0.05912, 0.3188, 0.1298, 0.3594, 0.171, 0.348, 0.05934, 0.3594, 0.171, 0.3645, 0.14, 0.3594, 0.171, 0.3188, 0.1298, 0.3426, 0.1471, 0.3645, 0.14, 0.3594, 0.171, 0.3426, 0.1471, 0.3503, 0.1792, 0.3645, 0.14, 0.3426, 0.1471, 0.3251, 0.1375, 0.3208, 0.1411, 0.3503, 0.1792, 0.3426, 0.1471, 0.3188, 0.1298, 0.3193, 0.129, 0.3251, 0.1375, 0.3426, 0.1471, 0.2805, 0.1779, 0.282, 0.1766, 0.2711, 0.1771, 0.282, 0.1766, 0.28, 0.1737, 0.2711, 0.1771, 0.28, 0.1737, 0.2756, 0.1651, 0.2711, 0.1771, 0.2756, 0.1651, 0.277, 0.1648, 0.2711, 0.1771, 0.277, 0.1648, 0.2805, 0.1779, 0.2711, 0.1771, 0.2809, 0.06507, 0.2989, 0.06542, 0.3105, 0.1029, 0.3066, 0.1037, 0.2989, 0.06542, 0.3503, 0.1792, 0.3208, 0.1411, 0.3105, 0.1029, 0.2809, 0.06507, 0.3066, 0.1037, 0.3193, 0.129, 0.3188, 0.1298, 0.2989, 0.06542, 0.3462, 0.05779, 0.3503, 0.1792, 0.3462, 0.05779, 0.3645, 0.14, 0.3503, 0.1792, 0.3462, 0.05779, 0.348, 0.05934, 0.3645, 0.14, 0.2825, 0.0103, 0.2809, 0.06446, 0.2989, 0.06481, 0.2825, 0.0103, 0.2989, 0.06481, 0.3462, 0.05718, 0.3462, 0.05718, 0.348, 0.05873, 0.2825, 0.0103, 0.2825, 0.0103, 0.348, 0.05873, 0.307, 0.05851, 0.2825, 0.0103, 0.307, 0.05851, 0.2809, 0.06446, 0.307, 0.05851, 0.3188, 0.1292, 0.2809, 0.06446, 0.348, 0.05873, 0.3595, 0.1704, 0.307, 0.05851, 0.307, 0.05851, 0.3595, 0.1704, 0.3188, 0.1292, 0.348, 0.05873, 0.3645, 0.1394, 0.3595, 0.1704, 0.3595, 0.1704, 0.3426, 0.1465, 0.3188, 0.1292, 0.3645, 0.1394, 0.3426, 0.1465, 0.3595, 0.1704, 0.3503, 0.1786, 0.3426, 0.1465, 0.3645, 0.1394, 0.3251, 0.1369, 0.3426, 0.1465, 0.3503, 0.1786, 0.3208, 0.1405, 0.3188, 0.1292, 0.3426, 0.1465, 0.3251, 0.1369, 0.3193, 0.1284, 0.2805, 0.1777, 0.2711, 0.1769, 0.282, 0.1764, 0.282, 0.1764, 0.2711, 0.1769, 0.28, 0.1735, 0.28, 0.1735, 0.2711, 0.1769, 0.2756, 0.1649, 0.2756, 0.1649, 0.2711, 0.1769, 0.277, 0.1646, 0.277, 0.1646, 0.2711, 0.1769, 0.2805, 0.1777, 0.2809, 0.06446, 0.3066, 0.1031, 0.3105, 0.1023, 0.2989, 0.06481, 0.2989, 0.06481, 0.3105, 0.1023, 0.3208, 0.1405, 0.3503, 0.1786, 0.2809, 0.06446, 0.3188, 0.1292, 0.3193, 0.1284, 0.3066, 0.1031, 0.2989, 0.06481, 0.3503, 0.1786, 0.3462, 0.05718, 0.3462, 0.05718, 0.3503, 0.1786, 0.3645, 0.1394, 0.3462, 0.05718, 0.3645, 0.1394, 0.348, 0.05873, 0.2475, 0.01047, 0.264, 0.06498, 0.2459, 0.06463, 0.2475, 0.01047, 0.3113, 0.05735, 0.264, 0.06498, 0.3113, 0.05735, 0.2475, 0.01047, 0.3131, 0.0589, 0.2475, 0.01047, 0.272, 0.05868, 0.3131, 0.0589, 0.2475, 0.01047, 0.2459, 0.06463, 0.272, 0.05868, 0.272, 0.05868, 0.2459, 0.06463, 0.2838, 0.1293, 0.3131, 0.0589, 0.272, 0.05868, 0.3245, 0.1705, 0.272, 0.05868, 0.2838, 0.1293, 0.3245, 0.1705, 0.3131, 0.0589, 0.3245, 0.1705, 0.3295, 0.1396, 0.3245, 0.1705, 0.2838, 0.1293, 0.3077, 0.1467, 0.3295, 0.1396, 0.3245, 0.1705, 0.3077, 0.1467, 0.3153, 0.1787, 0.3295, 0.1396, 0.3077, 0.1467, 0.2901, 0.1371, 0.2858, 0.1407, 0.3153, 0.1787, 0.3077, 0.1467, 0.2838, 0.1293, 0.2843, 0.1286, 0.2901, 0.1371, 0.3077, 0.1467, 0.2685, 0.1777, 0.27, 0.1765, 0.2591, 0.177, 0.27, 0.1765, 0.268, 0.1736, 0.2591, 0.177, 0.268, 0.1736, 0.2637, 0.1649, 0.2591, 0.177, 0.2637, 0.1649, 0.265, 0.1647, 0.2591, 0.177, 0.265, 0.1647, 0.2685, 0.1777, 0.2591, 0.177, 0.2459, 0.06463, 0.264, 0.06498, 0.2755, 0.1025, 0.2716, 0.1033, 0.264, 0.06498, 0.3153, 0.1787, 0.2858, 0.1407, 0.2755, 0.1025, 0.2459, 0.06463, 0.2716, 0.1033, 0.2843, 0.1286, 0.2838, 0.1293, 0.264, 0.06498, 0.3113, 0.05735, 0.3153, 0.1787, 0.3113, 0.05735, 0.3295, 0.1396, 0.3153, 0.1787, 0.3113, 0.05735, 0.3131, 0.0589, 0.3295, 0.1396, -0.05015, 0.7546, 0.1579, 0.6821, -0.1577, 0.6828, 0.002887, 0.8382, 0.2517, 0.8336, 0.08351, 0.8062, -0.05015, 0.7546, -0.2467, 0.8338, -0.07804, 0.806, 0.05748, 0.7565, 0.2517, 0.8336, 0.1579, 0.6821, 0.06199, 0.9494, 0.07057, 0.9642, 0.06199, 0.9494, 0.09629, 0.9494, 0.07914, 0.9494, 0.08772, 0.9642, 0.02769, 0.9494, 0.01053, 0.9494, 0.01911, 0.9642, 0.04484, 0.9494, 0.02769, 0.9494, 0.03626, 0.9642, 0.06199, 0.9494, 0.04484, 0.9494, 0.05341, 0.9642, 0.07914, 0.9494, 0.07057, 0.9642, 0.08772, 0.9642, 0.09629, 0.9494, 0.08772, 0.9642, 0.1049, 0.9642, 0.03626, 0.9642, 0.01911, 0.9642, 0.01911, 0.9642, 0.03626, 0.9642, 0.04484, 0.9494, 0.03626, 0.9642, 0.05341, 0.9642, 0.06199, 0.9494, 0.05341, 0.9642, 0.07057, 0.9642, 0.08772, 0.9642, 0.07057, 0.9642, 0.07914, 0.9791, 0.1049, 0.9642, 0.08772, 0.9642, 0.09629, 0.9791, 0.03626, 0.9642, 0.01911, 0.9642, 0.02769, 0.9791, 0.05341, 0.9642, 0.03626, 0.9642, 0.04484, 0.9791, 0.07057, 0.9642, 0.05341, 0.9642, 0.06199, 0.9791, 0.8474, 0.875, 0.6381, 0.7438, 0.8821, 0.453, 0.824, 0.8915, 1.517, 0.6921, 0.8902, 0.4726, 0.6291, 0.5723, 0.6491, 0.5177, 0.6521, 0.4855, 1.486, 0.6255, 0.8474, 0.875, 0.8821, 0.453, 0.6491, 0.5177, 0.6851, 0.5563, 0.6521, 0.4855, 0.6544, 0.7708, 0.824, 0.8915, 0.8902, 0.4726, 0.6491, 0.5177, 0.6291, 0.5723, 0.6521, 0.4855, 0.6867, 0.5569, 0.6491, 0.5177, 0.6521, 0.4855, 0.07057, 0.9642, 0.07914, 0.9494, 0.07057, 0.9642, 0.07914, 0.9494, 0.06199, 0.9494, 0.07914, 0.9494, 0.08351, 0.8062, -0.05015, 0.7546, -0.07804, 0.806, 0.002887, 0.8382, -0.2467, 0.8338, 0.002998, 0.9266, -0.05015, 0.7546, 0.05748, 0.7565, 0.1579, 0.6821, 0.002887, 0.8382, 0.002998, 0.9266, 0.2517, 0.8336, -0.05015, 0.7546, -0.1577, 0.6828, -0.2467, 0.8338, 0.05748, 0.7565, 0.08351, 0.8062, 0.2517, 0.8336, -0.07804, 0.806, 0.002887, 0.8382, 0.08351, 0.8062, 0.08351, 0.8062, 0.05748, 0.7565, -0.05015, 0.7546, 0.002887, 0.8382, -0.07804, 0.806, -0.2467, 0.8338, 0.03626, 0.9642, 0.01911, 0.9642, 0.01911, 0.9642, 0.03626, 0.9642, 0.01911, 0.9642, 0.01911, 0.9642, 0.01911, 0.9642, 0.01911, 0.9642, 0.982, 0.8373, 0.7875, 0.8373, 0.8424, 0.7857, 0.9271, 0.7857, 0.03626, 0.9642, 0.01911, 0.9642, 0.03626, 0.9642, 0.01911, 0.9642, 0.01911, 0.9642, 0.01911, 0.9642, 0.01911, 0.9642, 0.9271, 0.7857, 0.8424, 0.7857, 0.863, 0.7195, 0.912, 0.7195, 0.01911, 0.9642, 0.01911, 0.9642, 0.01911, 0.9642, 0.912, 0.7195, 0.863, 0.7195, 0.8848, 0.6605, 0.8848, 0.6605, 0.863, 0.7195, 0.8476, 0.6919, 0.912, 0.7195, 0.8848, 0.6605, 0.9285, 0.6919, 0.04893, 0.3854, 0.05803, 0.4012, 0.03984, 0.4012, 0.1217, 0.3854, 0.1308, 0.4012, 0.1126, 0.4012, 0.0, 0.2973, 0.0, 0.338, 0.0, 0.3775, 0.0, 0.3775, 0.0, 0.338, 0.0, 0.3985, 0.06712, 0.3854, 0.07621, 0.4012, 0.05803, 0.4012, 0.07621, 0.4012, 0.06712, 0.4169, 0.05803, 0.4012, 0.04587, 0.338, 0.1554, 0.3412, 0.05249, 0.3985, 0.05249, 0.3985, 0.1554, 0.3412, 0.2188, 0.3757, 0.04587, 0.338, 0.1921, 0.2959, 0.1554, 0.3412, 0.1554, 0.3412, 0.3579, 0.3031, 0.2188, 0.3757, 0.1921, 0.2959, 0.3579, 0.3031, 0.1554, 0.3412, 0.1398, 0.4169, 0.1308, 0.4327, 0.1217, 0.4169, 0.1217, 0.4169, 0.1126, 0.4327, 0.1035, 0.4169, 0.06712, 0.4169, 0.05803, 0.4327, 0.04893, 0.4169, 0.05803, 0.4012, 0.06712, 0.4169, 0.04893, 0.4169, 0.05803, 0.4012, 0.04893, 0.4169, 0.03984, 0.4012, 0.1308, 0.4012, 0.1398, 0.4169, 0.1217, 0.4169, 0.1308, 0.4012, 0.1217, 0.4169, 0.1126, 0.4012, 0.1126, 0.4012, 0.1217, 0.4169, 0.1035, 0.4169, -0.01313, 0.2973, 0.1921, 0.2959, 0.04587, 0.338, 0.04309, 0.4231, 0.04221, 0.4246, 0.04396, 0.4246, 0.05009, 0.4231, 0.04922, 0.4246, 0.05097, 0.4246, 0.224, 0.2957, 0.3598, 0.374, 0.1672, 0.3372, 0.3598, 0.374, 0.1639, 0.3978, 0.1672, 0.3372, 0.04484, 0.4231, 0.04396, 0.4246, 0.04571, 0.4246, 0.04571, 0.4246, 0.04396, 0.4246, 0.04484, 0.4262, 0.1672, 0.3372, 0.1639, 0.3978, 0.05795, 0.3419, 0.1639, 0.3978, -0.003616, 0.3772, 0.05795, 0.3419, 0.1672, 0.3372, 0.05795, 0.3419, 0.01879, 0.297, 0.0, 0.3419, 0.0, 0.3772, 0.0, 0.3065, 0.0, 0.297, 0.0, 0.3419, 0.0, 0.3065, 0.05184, 0.4262, 0.05009, 0.4262, 0.05097, 0.4277, 0.05009, 0.4262, 0.04834, 0.4262, 0.04922, 0.4277, 0.04484, 0.4262, 0.04309, 0.4262, 0.04396, 0.4277, 0.04396, 0.4246, 0.04309, 0.4262, 0.04484, 0.4262, 0.04396, 0.4246, 0.04221, 0.4246, 0.04309, 0.4262, 0.05097, 0.4246, 0.05009, 0.4262, 0.05184, 0.4262, 0.05097, 0.4246, 0.04922, 0.4246, 0.05009, 0.4262, 0.04922, 0.4246, 0.04834, 0.4262, 0.05009, 0.4262, 0.224, 0.2957, 0.1672, 0.3372, 0.01879, 0.297, 0.04309, 0.4231, 0.04221, 0.4246, 0.04396, 0.4246, 0.05009, 0.4231, 0.04922, 0.4246, 0.05097, 0.4246, 0.224, 0.2957, 0.3598, 0.374, 0.1672, 0.3372, 0.3598, 0.374, 0.1639, 0.3978, 0.1672, 0.3372, 0.04484, 0.4231, 0.04396, 0.4246, 0.04571, 0.4246, 0.04571, 0.4246, 0.04396, 0.4246, 0.04484, 0.4262, 0.1672, 0.3372, 0.1639, 0.3978, 0.05795, 0.3419, 0.1639, 0.3978, -0.003616, 0.3772, 0.05795, 0.3419, 0.1672, 0.3372, 0.05795, 0.3419, 0.01879, 0.297, 0.0, 0.3419, 0.0, 0.3772, 0.0, 0.3065, 0.0, 0.297, 0.0, 0.3419, 0.0, 0.3065, 0.05184, 0.4262, 0.05009, 0.4262, 0.05097, 0.4277, 0.05009, 0.4262, 0.04834, 0.4262, 0.04922, 0.4277, 0.04484, 0.4262, 0.04309, 0.4262, 0.04396, 0.4277, 0.04396, 0.4246, 0.04309, 0.4262, 0.04484, 0.4262, 0.04396, 0.4246, 0.04221, 0.4246, 0.04309, 0.4262, 0.05097, 0.4246, 0.05009, 0.4262, 0.05184, 0.4262, 0.05097, 0.4246, 0.04922, 0.4246, 0.05009, 0.4262, 0.04922, 0.4246, 0.04834, 0.4262, 0.05009, 0.4262, 0.224, 0.2957, 0.1672, 0.3372, 0.01879, 0.297, 0.04309, 0.4231, 0.04221, 0.4246, 0.04396, 0.4246, 0.05009, 0.4231, 0.04922, 0.4246, 0.05097, 0.4246, 0.224, 0.2957, 0.3598, 0.374, 0.1672, 0.3372, 0.3598, 0.374, 0.1639, 0.3978, 0.1672, 0.3372, 0.04484, 0.4231, 0.04396, 0.4246, 0.04571, 0.4246, 0.04571, 0.4246, 0.04396, 0.4246, 0.04484, 0.4262, 0.1672, 0.3372, 0.1639, 0.3978, 0.05795, 0.3419, 0.1639, 0.3978, -0.003617, 0.3772, 0.05795, 0.3419, 0.1672, 0.3372, 0.05795, 0.3419, 0.01879, 0.297, 0.0, 0.3419, 0.0, 0.3772, 0.0, 0.3065, 0.0, 0.297, 0.0, 0.3419, 0.0, 0.3065, 0.05184, 0.4262, 0.05009, 0.4262, 0.05097, 0.4277, 0.05009, 0.4262, 0.04834, 0.4262, 0.04922, 0.4277, 0.04484, 0.4262, 0.04309, 0.4262, 0.04396, 0.4277, 0.04396, 0.4246, 0.04309, 0.4262, 0.04484, 0.4262, 0.04396, 0.4246, 0.04221, 0.4246, 0.04309, 0.4262, 0.05097, 0.4246, 0.05009, 0.4262, 0.05184, 0.4262, 0.05097, 0.4246, 0.04922, 0.4246, 0.05009, 0.4262, 0.04922, 0.4246, 0.04834, 0.4262, 0.05009, 0.4262, 0.224, 0.2957, 0.1672, 0.3372, 0.01879, 0.297, 0.04893, 0.3854, 0.05803, 0.4012, 0.03984, 0.4012, 0.1217, 0.3854, 0.1308, 0.4012, 0.1126, 0.4012, 0.0, 0.2973, 0.0, 0.338, 0.0, 0.3775, 0.0, 0.3775, 0.0, 0.338, 0.0, 0.3985, 0.06712, 0.3854, 0.07621, 0.4012, 0.05803, 0.4012, 0.07621, 0.4012, 0.06712, 0.4169, 0.05803, 0.4012, 0.04587, 0.338, 0.1554, 0.3412, 0.05249, 0.3985, 0.05249, 0.3985, 0.1554, 0.3412, 0.2188, 0.3757, 0.04587, 0.338, 0.1921, 0.2959, 0.1554, 0.3412, 0.1554, 0.3412, 0.3579, 0.3031, 0.2188, 0.3757, 0.1921, 0.2959, 0.3579, 0.3031, 0.1554, 0.3412, 0.1398, 0.4169, 0.1308, 0.4327, 0.1217, 0.4169, 0.1217, 0.4169, 0.1126, 0.4327, 0.1035, 0.4169, 0.06712, 0.4169, 0.05803, 0.4327, 0.04893, 0.4169, 0.05803, 0.4012, 0.06712, 0.4169, 0.04893, 0.4169, 0.05803, 0.4012, 0.04893, 0.4169, 0.03984, 0.4012, 0.1308, 0.4012, 0.1398, 0.4169, 0.1217, 0.4169, 0.1308, 0.4012, 0.1217, 0.4169, 0.1126, 0.4012, 0.1126, 0.4012, 0.1217, 0.4169, 0.1035, 0.4169, -0.01313, 0.2973, 0.1921, 0.2959, 0.04587, 0.338, 0.04893, 0.3854, 0.05803, 0.4012, 0.03984, 0.4012, 0.1217, 0.3854, 0.1308, 0.4012, 0.1126, 0.4012, 0.0, 0.2973, 0.0, 0.338, 0.0, 0.3775, 0.0, 0.3775, 0.0, 0.338, 0.0, 0.3985, 0.06712, 0.3854, 0.07621, 0.4012, 0.05803, 0.4012, 0.07621, 0.4012, 0.06712, 0.4169, 0.05803, 0.4012, 0.04587, 0.338, 0.1554, 0.3412, 0.05249, 0.3985, 0.05249, 0.3985, 0.1554, 0.3412, 0.2188, 0.3757, 0.04587, 0.338, 0.1921, 0.2959, 0.1554, 0.3412, 0.1554, 0.3412, 0.3579, 0.3031, 0.2188, 0.3757, 0.1921, 0.2959, 0.3579, 0.3031, 0.1554, 0.3412, 0.1398, 0.4169, 0.1308, 0.4327, 0.1217, 0.4169, 0.1217, 0.4169, 0.1126, 0.4327, 0.1035, 0.4169, 0.06712, 0.4169, 0.05803, 0.4327, 0.04893, 0.4169, 0.05803, 0.4012, 0.06712, 0.4169, 0.04893, 0.4169, 0.05803, 0.4012, 0.04893, 0.4169, 0.03984, 0.4012, 0.1308, 0.4012, 0.1398, 0.4169, 0.1217, 0.4169, 0.1308, 0.4012, 0.1217, 0.4169, 0.1126, 0.4012, 0.1126, 0.4012, 0.1217, 0.4169, 0.1035, 0.4169, -0.01313, 0.2973, 0.1921, 0.2959, 0.04587, 0.338, 0.2793, 0.4619, 0.2832, 0.4619, 0.2832, 0.4697, 0.2793, 0.4697, 0.2793, 0.4697, 0.2832, 0.4697, 0.2832, 0.4774, 0.2793, 0.4774, 0.2793, 0.4464, 0.2832, 0.4464, 0.2832, 0.4541, 0.2793, 0.4541, 0.2793, 0.4541, 0.2832, 0.4541, 0.2832, 0.4619, 0.2793, 0.4619, 0.2832, 0.4619, 0.2871, 0.4619, 0.2871, 0.4697, 0.2832, 0.4697, 0.2832, 0.4697, 0.2871, 0.4697, 0.2871, 0.4774, 0.2832, 0.4774, 0.2832, 0.4464, 0.2871, 0.4464, 0.2871, 0.4541, 0.2832, 0.4541, 0.2832, 0.4541, 0.2871, 0.4541, 0.2871, 0.4619, 0.2832, 0.4619, 0.2871, 0.4619, 0.2909, 0.4619, 0.2909, 0.4697, 0.2871, 0.4697, 0.2871, 0.4697, 0.2909, 0.4697, 0.2909, 0.4774, 0.2871, 0.4774, 0.2871, 0.4464, 0.2909, 0.4464, 0.2909, 0.4541, 0.2871, 0.4541, 0.2871, 0.4541, 0.2909, 0.4541, 0.2909, 0.4619, 0.2871, 0.4619, 0.2909, 0.4619, 0.2948, 0.4619, 0.2948, 0.4697, 0.2909, 0.4697, 0.2909, 0.4697, 0.2948, 0.4697, 0.2948, 0.4774, 0.2909, 0.4774, 0.2909, 0.4464, 0.2948, 0.4464, 0.2948, 0.4541, 0.2909, 0.4541, 0.2909, 0.4541, 0.2948, 0.4541, 0.2948, 0.4619, 0.2909, 0.4619, 0.2638, 0.4619, 0.2676, 0.4619, 0.2676, 0.4697, 0.2638, 0.4697, 0.2638, 0.4697, 0.2676, 0.4697, 0.2676, 0.4774, 0.2638, 0.4774, 0.2638, 0.4464, 0.2676, 0.4464, 0.2676, 0.4541, 0.2638, 0.4541, 0.2638, 0.4541, 0.2676, 0.4541, 0.2676, 0.4619, 0.2638, 0.4619, 0.2676, 0.4619, 0.2715, 0.4619, 0.2715, 0.4697, 0.2676, 0.4697, 0.2676, 0.4697, 0.2715, 0.4697, 0.2715, 0.4774, 0.2676, 0.4774, 0.2676, 0.4464, 0.2715, 0.4464, 0.2715, 0.4541, 0.2676, 0.4541, 0.2676, 0.4541, 0.2715, 0.4541, 0.2715, 0.4619, 0.2676, 0.4619, 0.2715, 0.4619, 0.2754, 0.4619, 0.2754, 0.4697, 0.2715, 0.4697, 0.2715, 0.4697, 0.2754, 0.4697, 0.2754, 0.4774, 0.2715, 0.4774, 0.2715, 0.4464, 0.2754, 0.4464, 0.2754, 0.4541, 0.2715, 0.4541, 0.2715, 0.4541, 0.2754, 0.4541, 0.2754, 0.4619, 0.2715, 0.4619, 0.2754, 0.4619, 0.2793, 0.4619, 0.2793, 0.4697, 0.2754, 0.4697, 0.2754, 0.4697, 0.2793, 0.4697, 0.2793, 0.4774, 0.2754, 0.4774, 0.2754, 0.4464, 0.2793, 0.4464, 0.2793, 0.4541, 0.2754, 0.4541, 0.2754, 0.4541, 0.2793, 0.4541, 0.2793, 0.4619, 0.2754, 0.4619, 0.006194, 0.7997, 0.7535, 0.3809, 0.01424, 0.3648, 0.006194, 0.7997, 0.5906, 0.9052, 0.7535, 0.3809, 0.8342, 0.1371, 0.9985, 0.09763, 1.163, 0.1371, 0.006194, 0.7997, 0.7532, 0.3824, 0.5903, 0.9067, 0.006194, 0.7997, 0.01424, 0.3648, 0.7532, 0.3824, 0.9355, 0.1759, 0.9047, 0.1753, 0.9272, 0.1829, 1.163, 0.1371, 1.199, 0.02737, 1.245, 0.07614, 1.24, 0.1219, 0.9355, 0.1759, 0.9272, 0.1829, 0.9386, 0.1866, 0.9425, 0.1833, 0.5061, 0.4808, 0.5188, 0.4417, 0.3121, 0.4394, 0.2968, 0.4743, 0.5188, 0.4417, 0.5161, 0.4418, 0.2737, 0.4396, 0.3121, 0.4394, 0.3121, 0.4394, 0.2737, 0.4396, 0.02748, 0.4902, 0.2968, 0.4743, 0.3121, 0.4394, 0.02748, 0.4902, 0.2737, 0.4396, 0.2628, 0.4691, 0.02748, 0.4902, 0.2628, 0.4691, 0.2854, 0.4835, 0.02748, 0.4902, 0.2854, 0.4835, 0.2968, 0.4743, 0.02748, 0.4902, 0.5057, 0.4818, 0.5051, 0.4979, 0.2854, 0.4835, 0.2628, 0.4691, 0.5051, 0.4979, 0.5061, 0.4808, 0.2968, 0.4743, 0.2854, 0.4835, 1.163, 0.1371, 1.24, 0.1219, 1.184, 0.1928, 0.9985, 0.2527, 0.9047, 0.2105, 0.9333, 0.2013, 0.9351, 0.1925, 0.9047, 0.1955, 0.8342, 0.1371, 0.9985, 0.2527, 0.8142, 0.1928, 0.7567, 0.1219, 0.8342, 0.1371, 1.163, 0.1371, 0.9985, 0.2527, 0.8743, 0.1925, 0.8764, 0.2013, 0.9047, 0.2105, 0.9047, 0.1955, 0.5035, 0.4823, 0.5034, 0.497, 0.2864, 0.4855, 0.2976, 0.4763, 0.5034, 0.497, 0.5068, 0.4847, 0.2633, 0.471, 0.2864, 0.4855, 0.2864, 0.4855, 0.2633, 0.471, 0.02856, 0.4911, 0.2976, 0.4763, 0.2864, 0.4855, 0.02856, 0.4911, 0.2734, 0.4416, 0.3119, 0.4415, 0.02856, 0.4911, 0.2633, 0.471, 0.2734, 0.4416, 0.02856, 0.4911, 0.3119, 0.4415, 0.2976, 0.4763, 0.02856, 0.4911, 0.5177, 0.441, 0.5035, 0.4823, 0.2976, 0.4763, 0.3119, 0.4415, 0.516, 0.4448, 0.5177, 0.441, 0.3119, 0.4415, 0.2734, 0.4416, 0.8739, 0.1759, 0.8669, 0.1833, 0.8708, 0.1866, 0.8823, 0.1829, 0.7979, 0.02737, 0.8342, 0.1371, 0.7567, 0.1219, 0.7524, 0.07614, 0.5068, 0.4847, 0.516, 0.4448, 0.2734, 0.4416, 0.2633, 0.471, 0.8823, 0.1829, 0.8708, 0.1866, 0.8743, 0.1925, 0.9047, 0.1955, 0.9047, 0.1753, 0.8823, 0.1829, 0.9272, 0.1829, 0.9047, 0.1753, 0.8739, 0.1759, 0.8823, 0.1829, 0.9272, 0.1829, 0.8823, 0.1829, 0.9047, 0.1955, 0.9351, 0.1925, 0.9386, 0.1866, 0.9272, 0.1829, 0.9047, 0.1955, 0.5161, 0.4418, 0.5057, 0.4818, 0.2628, 0.4691, 0.2737, 0.4396, 0.01523, 0.01153, 0.01523, 0.01153, 0.01523, 0.01153, 0.01523, 0.01153, 0.01523, 0.01153, 0.01523, 0.01153, 0.01523, 0.01153, 0.01523, 0.01153, 0.01523, 0.01153, 0.01523, 0.01153, 0.01523, 0.01153, 0.01523, 0.01153, 0.02159, 0.4001, 0.0125, 0.4158, 0.03068, 0.4158, 0.09432, 0.4001, 0.08523, 0.4158, 0.1034, 0.4158, 0.08523, 0.4158, 0.07614, 0.4001, 0.06705, 0.4158, 0.05795, 0.4001, 0.04886, 0.4158, 0.06705, 0.4158, 0.03977, 0.4001, 0.03068, 0.4158, 0.04886, 0.4158, 0.04886, 0.4158, 0.03068, 0.4158, 0.03977, 0.4316, 0.06705, 0.4158, 0.04886, 0.4158, 0.05795, 0.4316, 0.04886, 0.4158, 0.03977, 0.4316, 0.05795, 0.4316, 0.06705, 0.4158, 0.05795, 0.4316, 0.07614, 0.4316, 0.05795, 0.4316, 0.03977, 0.4316, 0.04886, 0.4473, 0.07614, 0.4316, 0.05795, 0.4316, 0.06705, 0.4473, 0.1125, 0.4316, 0.09432, 0.4316, 0.1034, 0.4473, 0.09432, 0.4316, 0.07614, 0.4316, 0.08523, 0.4473, 0.03977, 0.4316, 0.02159, 0.4316, 0.03068, 0.4473, 0.03068, 0.4158, 0.02159, 0.4316, 0.03977, 0.4316, 0.03068, 0.4158, 0.0125, 0.4158, 0.02159, 0.4316, 0.1034, 0.4158, 0.09432, 0.4316, 0.1125, 0.4316, 0.1034, 0.4158, 0.08523, 0.4158, 0.09432, 0.4316, 0.08523, 0.4158, 0.07614, 0.4316, 0.09432, 0.4316, 0.08523, 0.4158, 0.06705, 0.4158, 0.07614, 0.4316, 0.02159, 0.4001, 0.0125, 0.4158, 0.03068, 0.4158, 0.09432, 0.4001, 0.08523, 0.4158, 0.1034, 0.4158, 0.08523, 0.4158, 0.07614, 0.4001, 0.06705, 0.4158, 0.05795, 0.4001, 0.04886, 0.4158, 0.06705, 0.4158, 0.03977, 0.4001, 0.03068, 0.4158, 0.04886, 0.4158, 0.04886, 0.4158, 0.03068, 0.4158, 0.03977, 0.4316, 0.06705, 0.4158, 0.04886, 0.4158, 0.05795, 0.4316, 0.03068, 0.4158, 0.0125, 0.4158, 0.02159, 0.4316, 0.08523, 0.4158, 0.06705, 0.4158, 0.07614, 0.4316, 0.1034, 0.4158, 0.08523, 0.4158, 0.09432, 0.4316, 0.02159, 0.4001, 0.03068, 0.4158, 0.0125, 0.4158, 0.09432, 0.4001, 0.1034, 0.4158, 0.08523, 0.4158, 0.08523, 0.4158, 0.06705, 0.4158, 0.07614, 0.4001, 0.05795, 0.4001, 0.06705, 0.4158, 0.04886, 0.4158, 0.03977, 0.4001, 0.04886, 0.4158, 0.03068, 0.4158, 0.04886, 0.4158, 0.03977, 0.4316, 0.03068, 0.4158, 0.06705, 0.4158, 0.05795, 0.4316, 0.04886, 0.4158, 0.03068, 0.4158, 0.02159, 0.4316, 0.0125, 0.4158, 0.08523, 0.4158, 0.07614, 0.4316, 0.06705, 0.4158, 0.1034, 0.4158, 0.09432, 0.4316, 0.08523, 0.4158])
me_pii_fuupa_mega.materials.append(mat_pii_fuupa_mega_body)
me_pii_fuupa_mega.materials.append(mat_pii_fuupa_mega_eye)
me_pii_fuupa_mega.use_remesh_fix_poles = True
me_pii_fuupa_mega.use_remesh_preserve_attributes = False
me_pii_fuupa_mega.update()
me_cube = bpy.data.meshes.new('Cube')
me_cube.from_pydata([(1.0, 1.0, 1.0), (1.0, 1.0, -1.0), (1.0, -1.0, 1.0), (1.0, -1.0, -1.0), (-1.0, 1.0, 1.0), (-1.0, 1.0, -1.0), (-1.0, -1.0, 1.0), (-1.0, -1.0, -1.0)], [], [(0, 4, 6, 2), (3, 2, 6, 7), (7, 6, 4, 5), (5, 1, 3, 7), (1, 0, 2, 3), (5, 4, 0, 1)])
_uv = me_cube.uv_layers.new(name='UVMap')
_uv.uv.foreach_set('vector', [0.625, 0.5, 0.875, 0.5, 0.875, 0.75, 0.625, 0.75, 0.375, 0.75, 0.625, 0.75, 0.625, 1.0, 0.375, 1.0, 0.375, 0.0, 0.625, 0.0, 0.625, 0.25, 0.375, 0.25, 0.125, 0.5, 0.375, 0.5, 0.375, 0.75, 0.125, 0.75, 0.375, 0.5, 0.625, 0.5, 0.625, 0.75, 0.375, 0.75, 0.375, 0.25, 0.625, 0.25, 0.625, 0.5, 0.375, 0.5])
me_cube.materials.append(mat_material)
me_cube.use_mirror_vertex_groups = False
me_cube.update()
me_cylinder_001 = bpy.data.meshes.new('Cylinder.001')
me_cylinder_001.from_pydata([(0.1432, -0.133, 0.2998), (0.1432, -0.133, 0.0124), (0.08344, -0.133, 0.2998), (0.08344, -0.133, 0.0124), (0.08344, -0.07326, 0.2998), (0.08344, -0.07326, 0.0124), (0.1432, -0.07326, 0.2998), (0.1432, -0.07326, 0.0124), (-0.06893, -0.133, 0.2998), (-0.06893, -0.133, 0.0124), (-0.1287, -0.133, 0.2998), (-0.1287, -0.133, 0.0124), (-0.1287, -0.07326, 0.2998), (-0.1287, -0.07326, 0.0124), (-0.06893, -0.07326, 0.2998), (-0.06893, -0.07326, 0.0124), (0.1291, 0.09326, 0.2998), (0.1291, 0.09326, 0.0124), (0.0693, 0.09326, 0.2998), (0.0693, 0.09326, 0.0124), (0.0693, 0.153, 0.2998), (0.0693, 0.153, 0.0124), (0.1291, 0.153, 0.2998), (0.1291, 0.153, 0.0124), (-0.08307, 0.09326, 0.2998), (-0.08307, 0.09326, 0.0124), (-0.1428, 0.09326, 0.2998), (-0.1428, 0.09326, 0.0124), (-0.1428, 0.153, 0.2998), (-0.1428, 0.153, 0.0124), (-0.08307, 0.153, 0.2998), (-0.08307, 0.153, 0.0124), (0.0001819, -0.1923, 0.2998), (0.0001819, -0.1923, 0.0124), (-0.04208, -0.15, 0.2998), (-0.04208, -0.15, 0.0124), (0.0001819, -0.1077, 0.2998), (0.0001819, -0.1077, 0.0124), (0.04244, -0.15, 0.2998), (0.04244, -0.15, 0.0124), (-0.1498, -0.04226, 0.2998), (-0.1498, -0.04226, 0.0124), (-0.1921, 1.118e-08, 0.2998), (-0.1921, 1.118e-08, 0.0124), (-0.1498, 0.04226, 0.2998), (-0.1498, 0.04226, 0.0124), (-0.1076, 8.382e-09, 0.2998), (-0.1076, 8.382e-09, 0.0124), (0.1502, -0.02226, 0.2998), (0.1502, -0.02226, 0.0124), (0.1079, 0.02, 0.2998), (0.1079, 0.02, 0.0124), (0.1502, 0.06226, 0.2998), (0.1502, 0.06226, 0.0124), (0.1924, 0.02, 0.2998), (0.1924, 0.02, 0.0124), (0.0001819, 0.1277, 0.2998), (0.0001819, 0.1277, 0.0124), (-0.04208, 0.17, 0.2998), (-0.04208, 0.17, 0.0124), (0.0001819, 0.2123, 0.2998), (0.0001819, 0.2123, 0.0124), (0.04244, 0.17, 0.2998), (0.04244, 0.17, 0.0124)], [], [(0, 1, 3, 2), (2, 3, 5, 4), (3, 1, 7, 5), (4, 5, 7, 6), (6, 7, 1, 0), (0, 2, 4, 6), (8, 9, 11, 10), (10, 11, 13, 12), (11, 9, 15, 13), (12, 13, 15, 14), (14, 15, 9, 8), (8, 10, 12, 14), (16, 17, 19, 18), (18, 19, 21, 20), (19, 17, 23, 21), (20, 21, 23, 22), (22, 23, 17, 16), (16, 18, 20, 22), (24, 25, 27, 26), (26, 27, 29, 28), (27, 25, 31, 29), (28, 29, 31, 30), (30, 31, 25, 24), (24, 26, 28, 30), (32, 33, 35, 34), (34, 35, 37, 36), (35, 33, 39, 37), (36, 37, 39, 38), (38, 39, 33, 32), (32, 34, 36, 38), (40, 41, 43, 42), (42, 43, 45, 44), (43, 41, 47, 45), (44, 45, 47, 46), (46, 47, 41, 40), (40, 42, 44, 46), (48, 49, 51, 50), (50, 51, 53, 52), (51, 49, 55, 53), (52, 53, 55, 54), (54, 55, 49, 48), (48, 50, 52, 54), (56, 57, 59, 58), (58, 59, 61, 60), (59, 57, 63, 61), (60, 61, 63, 62), (62, 63, 57, 56), (56, 58, 60, 62)])
me_cylinder_001.polygons.foreach_set('use_smooth', [True] * 48)
_uv = me_cylinder_001.uv_layers.new(name='UVMap')
_uv.uv.foreach_set('vector', [1.0, 0.5, 1.0, 1.0, 0.75, 1.0, 0.75, 0.5, 0.75, 0.5, 0.75, 1.0, 0.5, 1.0, 0.5, 0.5, 0.49, 0.25, 0.25, 0.49, 0.01, 0.25, 0.25, 0.01, 0.5, 0.5, 0.5, 1.0, 0.25, 1.0, 0.25, 0.5, 0.25, 0.5, 0.25, 1.0, 0.0, 1.0, 0.0, 0.5, 0.75, 0.49, 0.99, 0.25, 0.75, 0.01, 0.51, 0.25, 1.0, 0.5, 1.0, 1.0, 0.75, 1.0, 0.75, 0.5, 0.75, 0.5, 0.75, 1.0, 0.5, 1.0, 0.5, 0.5, 0.49, 0.25, 0.25, 0.49, 0.01, 0.25, 0.25, 0.01, 0.5, 0.5, 0.5, 1.0, 0.25, 1.0, 0.25, 0.5, 0.25, 0.5, 0.25, 1.0, 0.0, 1.0, 0.0, 0.5, 0.75, 0.49, 0.99, 0.25, 0.75, 0.01, 0.51, 0.25, 1.0, 0.5, 1.0, 1.0, 0.75, 1.0, 0.75, 0.5, 0.75, 0.5, 0.75, 1.0, 0.5, 1.0, 0.5, 0.5, 0.49, 0.25, 0.25, 0.49, 0.01, 0.25, 0.25, 0.01, 0.5, 0.5, 0.5, 1.0, 0.25, 1.0, 0.25, 0.5, 0.25, 0.5, 0.25, 1.0, 0.0, 1.0, 0.0, 0.5, 0.75, 0.49, 0.99, 0.25, 0.75, 0.01, 0.51, 0.25, 1.0, 0.5, 1.0, 1.0, 0.75, 1.0, 0.75, 0.5, 0.75, 0.5, 0.75, 1.0, 0.5, 1.0, 0.5, 0.5, 0.49, 0.25, 0.25, 0.49, 0.01, 0.25, 0.25, 0.01, 0.5, 0.5, 0.5, 1.0, 0.25, 1.0, 0.25, 0.5, 0.25, 0.5, 0.25, 1.0, 0.0, 1.0, 0.0, 0.5, 0.75, 0.49, 0.99, 0.25, 0.75, 0.01, 0.51, 0.25, 1.0, 0.5, 1.0, 1.0, 0.75, 1.0, 0.75, 0.5, 0.75, 0.5, 0.75, 1.0, 0.5, 1.0, 0.5, 0.5, 0.49, 0.25, 0.25, 0.49, 0.01, 0.25, 0.25, 0.01, 0.5, 0.5, 0.5, 1.0, 0.25, 1.0, 0.25, 0.5, 0.25, 0.5, 0.25, 1.0, 0.0, 1.0, 0.0, 0.5, 0.75, 0.49, 0.99, 0.25, 0.75, 0.01, 0.51, 0.25, 1.0, 0.5, 1.0, 1.0, 0.75, 1.0, 0.75, 0.5, 0.75, 0.5, 0.75, 1.0, 0.5, 1.0, 0.5, 0.5, 0.49, 0.25, 0.25, 0.49, 0.01, 0.25, 0.25, 0.01, 0.5, 0.5, 0.5, 1.0, 0.25, 1.0, 0.25, 0.5, 0.25, 0.5, 0.25, 1.0, 0.0, 1.0, 0.0, 0.5, 0.75, 0.49, 0.99, 0.25, 0.75, 0.01, 0.51, 0.25, 1.0, 0.5, 1.0, 1.0, 0.75, 1.0, 0.75, 0.5, 0.75, 0.5, 0.75, 1.0, 0.5, 1.0, 0.5, 0.5, 0.49, 0.25, 0.25, 0.49, 0.01, 0.25, 0.25, 0.01, 0.5, 0.5, 0.5, 1.0, 0.25, 1.0, 0.25, 0.5, 0.25, 0.5, 0.25, 1.0, 0.0, 1.0, 0.0, 0.5, 0.75, 0.49, 0.99, 0.25, 0.75, 0.01, 0.51, 0.25, 1.0, 0.5, 1.0, 1.0, 0.75, 1.0, 0.75, 0.5, 0.75, 0.5, 0.75, 1.0, 0.5, 1.0, 0.5, 0.5, 0.49, 0.25, 0.25, 0.49, 0.01, 0.25, 0.25, 0.01, 0.5, 0.5, 0.5, 1.0, 0.25, 1.0, 0.25, 0.5, 0.25, 0.5, 0.25, 1.0, 0.0, 1.0, 0.0, 0.5, 0.75, 0.49, 0.99, 0.25, 0.75, 0.01, 0.51, 0.25])
me_cylinder_001.materials.append(mat_material_001)
me_cylinder_001.use_remesh_fix_poles = True
me_cylinder_001.use_remesh_preserve_attributes = False
me_cylinder_001.use_mirror_vertex_groups = False
me_cylinder_001.update()

# ---- objects
ob_sun = bpy.data.objects.new('Sun', light_sun)
ob_pii_fuupa_mega = bpy.data.objects.new('Pii_FUUPA_MEGA', me_pii_fuupa_mega)
ob_cube = bpy.data.objects.new('Cube', me_cube)
ob_light = bpy.data.objects.new('Light', light_light)
ob_camera = bpy.data.objects.new('Camera', cam_camera)
ob_cylinder_001 = bpy.data.objects.new('Cylinder.001', me_cylinder_001)

# ---- transforms, parenting, visibility, modifiers, constraints
ob_sun.location = (0.0, 0.0, 0.0)
ob_sun.rotation_euler = (-0.3667, 0.6659, -1.12)
ob_sun.hide_select = True
ob_pii_fuupa_mega.location = (0.0, 0.0, 0.0)
ob_pii_fuupa_mega.lineart.crease_threshold = 0.0
_vg = ob_pii_fuupa_mega.vertex_groups.new(name='ROOT')
_vg = ob_pii_fuupa_mega.vertex_groups.new(name='BODY')
for _i, _w in zip([102, 103, 104, 105, 106, 107, 108, 109, 110, 111, 112, 113, 114, 115, 116, 117, 118, 119, 120, 121, 122, 123, 124, 125, 126, 127, 128, 129, 130, 131, 132, 133, 134, 135, 136, 137, 138, 139, 140, 141, 142, 143, 144, 145, 146, 147, 148, 149, 150, 151, 152, 153, 154, 155, 156, 157, 158, 159, 160, 161, 162, 163, 164, 165, 166, 167, 168, 169, 170, 171, 172, 173, 174, 175, 176, 177, 178, 179, 180, 181, 182, 183, 184, 185, 186, 187, 188, 189, 190, 191, 192, 193, 194, 195, 196, 197, 198, 199, 200, 201, 202, 203, 204, 205, 206, 207, 208, 209, 210, 211, 212, 213, 214, 215, 216, 217, 218, 219, 220, 221, 222, 223, 224, 225, 226, 227, 228, 229, 230, 231, 232, 233, 234, 235], [1.0, 1.0, 1.0, 1.0, 1.0, 1.0, 1.0, 1.0, 1.0, 1.0, 1.0, 1.0, 1.0, 0.00161, 0.00161, 1.0, 1.0, 1.0, 1.0, 1.0, 1.0, 0.9103, 0.9103, 0.9985, 8.345e-07, 8.345e-07, 0.002213, 0.03221, 3.576e-06, 3.576e-06, 1.0, 1.0, 1.0, 1.0, 1.0, 1.0, 1.0, 1.0, 1.0, 1.0, 1.0, 1.0, 1.0, 1.0, 1.0, 1.0, 1.0, 1.0, 1.0, 1.0, 1.0, 1.0, 1.0, 1.0, 1.0, 1.0, 1.0, 1.0, 1.0, 1.0, 1.0, 1.0, 1.0, 1.0, 1.0, 1.0, 1.0, 1.0, 1.0, 1.0, 1.0, 1.0, 1.0, 1.0, 1.0, 1.0, 1.0, 1.0, 1.0, 1.0, 1.0, 1.0, 1.0, 1.0, 1.0, 1.0, 1.0, 1.0, 1.0, 1.0, 1.0, 1.0, 1.0, 1.0, 1.0, 1.0, 1.0, 1.0, 1.0, 1.0, 1.0, 1.0, 1.0, 1.0, 1.0, 1.0, 1.0, 1.0, 1.0, 1.0, 1.0, 1.0, 1.0, 1.0, 1.0, 1.0, 1.0, 1.0, 1.0, 1.0, 1.0, 1.0, 1.0, 1.0, 1.0, 1.0, 1.0, 1.0, 1.0, 1.0, 1.0, 1.0, 1.0, 1.0]): _vg.add([_i], _w, 'REPLACE')
_vg = ob_pii_fuupa_mega.vertex_groups.new(name='ARM')
_vg.add([0, 1, 2, 3, 4, 5, 6, 7, 8, 9, 10, 11, 12, 13, 14, 15, 16, 17, 18, 19, 20, 21, 22, 23, 24, 25, 26, 27, 28, 29, 30, 31, 32, 33, 34, 35, 36, 37, 38, 39, 40, 41, 42, 43, 44, 45, 46, 47, 48, 49, 50, 51, 52, 53, 54, 55, 56, 57, 58, 59, 60, 61, 62, 63, 64, 65, 66, 67, 68, 69, 70, 71, 72, 73, 74, 75, 76, 77, 78, 79, 80, 81, 82, 83, 84, 85, 86, 87, 88, 89, 90, 91, 92, 93, 94, 95, 96, 97, 98, 99, 100, 101], 1.0, 'REPLACE')
_vg = ob_pii_fuupa_mega.vertex_groups.new(name='HEAD')
_vg.add([236, 237, 238, 239, 240, 241, 242, 243, 244, 245, 246, 247, 248, 249, 250, 251, 252, 253, 254, 255, 256, 257, 258, 259, 260, 261, 262, 263, 264, 265, 266, 267, 268, 269, 270, 271, 272, 273, 274, 275, 276, 277, 278, 279], 1.0, 'REPLACE')
_vg = ob_pii_fuupa_mega.vertex_groups.new(name='EAR')
_vg.add([280, 281, 282, 283, 284, 285, 286, 287, 288, 289, 290, 291, 292, 293, 294, 295, 296, 297, 298, 299, 300, 301, 302, 303, 304, 305, 306, 307, 308, 309, 310, 311, 312, 313], 1.0, 'REPLACE')
_vg = ob_pii_fuupa_mega.vertex_groups.new(name='LEG')
for _i, _w in zip([115, 116], [0.9984, 0.9984]): _vg.add([_i], _w, 'REPLACE')
_vg = ob_pii_fuupa_mega.vertex_groups.new(name='TAIL')
for _i, _w in zip([123, 124, 125, 126, 127, 128, 129, 130, 131], [0.08968, 0.08968, 0.001473, 1.0, 1.0, 0.9978, 0.9678, 1.0, 1.0]): _vg.add([_i], _w, 'REPLACE')
_m = ob_pii_fuupa_mega.modifiers.new('Armature', 'ARMATURE')
ob_cube.location = (0.0, 0.0, 0.0)
ob_cube.lock_rotations_4d = False
ob_cube.empty_display_type = 'ARROWS'
ob_cube.lineart.crease_threshold = 0.0
ob_light.location = (4.076, 1.005, 5.904)
ob_light.rotation_euler = (0.6503, 0.05522, 1.866)
ob_light.lock_rotations_4d = False
ob_light.empty_display_type = 'ARROWS'
ob_light.color = (0.0, 0.0, 0.0, 0.0)
ob_light.lineart.crease_threshold = 0.0
ob_camera.location = (1.731, -3.899, 1.371)
ob_camera.rotation_euler = (1.549, -4.591e-07, 0.3849)
ob_camera.scale = (1.0, 1.0, 1.0)
ob_camera.lock_rotations_4d = False
ob_camera.empty_display_type = 'ARROWS'
ob_camera.color = (0.0, 0.0, 0.0, 0.0)
ob_camera.display_type = 'WIRE'
ob_camera.lineart.crease_threshold = 0.0
ob_cylinder_001.location = (0.0, 0.0, 0.0)
ob_cylinder_001.lineart.crease_threshold = 0.0

# ---- collection membership
scene.collection.objects.link(ob_sun)
scene.collection.objects.link(ob_pii_fuupa_mega)
col_collection.objects.link(ob_cube)
col_collection.objects.link(ob_light)
col_collection.objects.link(ob_camera)
col_collection.objects.link(ob_cylinder_001)
def _layer_coll(name, lc=None):
    lc = lc or bpy.context.view_layer.layer_collection
    for c in lc.children:
        if c.name == name: return c
        r = _layer_coll(name, c)
        if r: return r
_layer_coll('Collection').exclude = True

# ---- scene / render settings (as saved in the file)
scene.camera = ob_camera
scene.frame_start = 1; scene.frame_end = 250; scene.frame_set(3)
scene.render.engine = 'BLENDER_EEVEE_NEXT'
scene.render.resolution_x = 600
scene.render.resolution_y = 600
scene.render.fps = 25
scene.render.filter_size = 0.01
scene.render.film_transparent = True
scene.cycles.sampling_pattern = 'TABULATED_SOBOL'
scene.cycles.bake_type = 'DIFFUSE'
scene.view_settings.view_transform = 'Filmic'
bpy.context.view_layer.update()
